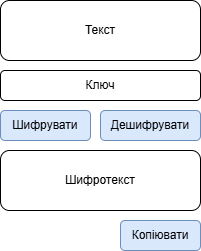

The diagram above was exported from draw.io. Its source (the exported page's mxGraphModel, read from the mxfile embedded in the PNG):
<mxGraphModel dx="736" dy="519" grid="1" gridSize="10" guides="1" tooltips="1" connect="1" arrows="1" fold="1" page="1" pageScale="1" pageWidth="827" pageHeight="1169" math="0" shadow="0">
  <root>
    <mxCell id="0" />
    <mxCell id="1" parent="0" />
    <mxCell id="PxAvZXml0U5EJ6Zs9nIV-1" parent="1" style="rounded=1;whiteSpace=wrap;html=1;" value="Текст" vertex="1">
      <mxGeometry height="60" width="200" x="10" y="10" as="geometry" />
    </mxCell>
    <mxCell id="PxAvZXml0U5EJ6Zs9nIV-2" parent="1" style="rounded=1;whiteSpace=wrap;html=1;" value="Ключ" vertex="1">
      <mxGeometry height="30" width="200" x="10" y="80" as="geometry" />
    </mxCell>
    <mxCell id="PxAvZXml0U5EJ6Zs9nIV-3" parent="1" style="rounded=1;whiteSpace=wrap;html=1;fillColor=#dae8fc;strokeColor=#6c8ebf;" value="Шифрувати" vertex="1">
      <mxGeometry height="30" width="90" x="10" y="120" as="geometry" />
    </mxCell>
    <mxCell id="PxAvZXml0U5EJ6Zs9nIV-4" parent="1" style="rounded=1;whiteSpace=wrap;html=1;fillColor=#dae8fc;strokeColor=#6c8ebf;" value="Дешифрувати" vertex="1">
      <mxGeometry height="30" width="100" x="110" y="120" as="geometry" />
    </mxCell>
    <mxCell id="PxAvZXml0U5EJ6Zs9nIV-5" parent="1" style="rounded=1;whiteSpace=wrap;html=1;" value="Шифротекст" vertex="1">
      <mxGeometry height="60" width="200" x="10" y="160" as="geometry" />
    </mxCell>
    <mxCell id="PxAvZXml0U5EJ6Zs9nIV-6" parent="1" style="rounded=1;whiteSpace=wrap;html=1;fillColor=#dae8fc;strokeColor=#6c8ebf;" value="Копіювати" vertex="1">
      <mxGeometry height="30" width="80" x="130" y="230" as="geometry" />
    </mxCell>
  </root>
</mxGraphModel>